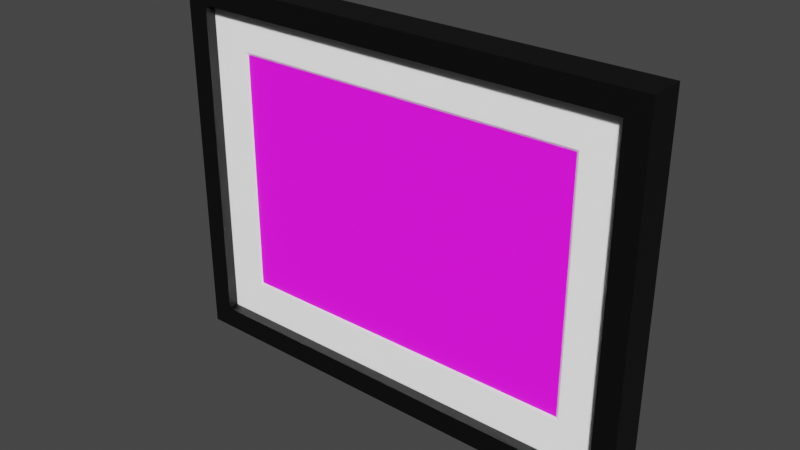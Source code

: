 # Source: ppt-black-frame-landscape-motif.blend  (saved by Blender 2.92.15; exported with 4.5.12 LTS)
import bpy
from mathutils import Matrix  # noqa: F401  (used for matrix-valued properties, if any)

bpy.ops.wm.read_factory_settings(use_empty=True)
scene = bpy.context.scene
scene.name = 'Scene'

# ---- collections
col_collection = bpy.data.collections.new('Collection'); scene.collection.children.link(col_collection)

# ---- images (referenced by path relative to the original .blend; pixels are not part of the script)
import os
ASSET_DIR = os.environ.get("B2B_ASSET_DIR", "")  # directory of the original .blend (textures are referenced by path, not embedded)
HERE = os.path.dirname(os.path.abspath(__file__))  # packed textures are extracted next to this script under _unpacked/

def load_image(name, relpath, width, height, colorspace="sRGB"):
    """Load a texture the original file referenced (path relative to the .blend, or extracted next to this script)."""
    p = next((c for c in (os.path.join(HERE, relpath), os.path.join(ASSET_DIR, relpath)) if relpath and os.path.exists(c)), "")
    if p:
        img = bpy.data.images.load(p, check_existing=True)
        img.name = name
    else:  # same state as the original file: an image datablock whose file is absent (Cycles renders it pink)
        img = bpy.data.images.new(name, width, height)
        img.source = "FILE"
        img.filepath = "//" + (relpath or name)
    img.colorspace_settings.name = colorspace
    return img
img_motif_ppt_landscape_jpg = load_image('motif-ppt-landscape.jpg', 'motif-ppt-landscape.jpg', 1024, 1024, 'sRGB')
img_cork_simple_height_jpg_001 = load_image('cork_simple_height.jpg.001', 'cork/cork_simple_height.jpg', 1024, 1024, 'Non-Color')
img_cork_simple_diffuse_jpg_001 = load_image('cork_simple_diffuse.jpg.001', 'cork/cork_simple_diffuse.jpg', 1024, 1024, 'sRGB')
img_cork_simple_metallic_jpg_001 = load_image('cork_simple_metallic.jpg.001', 'cork/cork_simple_metallic.jpg', 1024, 1024, 'Non-Color')
img_cork_simple_roughness_jpg_001 = load_image('cork_simple_roughness.jpg.001', 'cork/cork_simple_roughness.jpg', 1024, 1024, 'Non-Color')
img_cork_simple_normal_jpg_001 = load_image('cork_simple_normal.jpg.001', 'cork/cork_simple_normal.jpg', 1024, 1024, 'Non-Color')

# ---- materials (node trees are filled in below, after node groups)
mat_passepartout = bpy.data.materials.new('Passepartout')
mat_passepartout.use_transparent_shadow = False
mat_motif = bpy.data.materials.new('Motif')
mat_motif.use_transparent_shadow = False
mat_back = bpy.data.materials.new('Back')
mat_back.use_transparent_shadow = False
mat_frame = bpy.data.materials.new('Frame')
mat_frame.use_transparent_shadow = False
mat_glass = bpy.data.materials.new('Glass')
mat_glass.surface_render_method = 'BLENDED'
mat_glass.blend_method = 'BLEND'

# ---- material node trees
mat_passepartout.use_nodes = True; mat_passepartout.node_tree.nodes.clear()
_N = mat_passepartout.node_tree.nodes; _L = mat_passepartout.node_tree.links
n0 = _N.new('ShaderNodeOutputMaterial'); n0.name = 'Material Output'; n0.location = (300, 300)
n1 = _N.new('ShaderNodeBsdfPrincipled'); n1.name = 'Principled BSDF'; n1.location = (10, 300)
n1.distribution = 'GGX'
n1.subsurface_method = 'BURLEY'
n1.inputs[0].default_value = (1.0, 1.0, 1.0, 1.0)
n1.inputs[2].default_value = 1.0
n1.inputs[3].default_value = 1.45
n1.inputs[27].default_value = (0.0, 0.0, 0.0, 1.0)
n1.inputs[28].default_value = 1.0
_L.new(n1.outputs[0], n0.inputs[0])
n0.is_active_output = True
mat_motif.use_nodes = True; mat_motif.node_tree.nodes.clear()
_N = mat_motif.node_tree.nodes; _L = mat_motif.node_tree.links
n0 = _N.new('ShaderNodeBsdfPrincipled'); n0.name = 'Principled BSDF'; n0.location = (10, 300)
n0.distribution = 'GGX'
n0.subsurface_method = 'BURLEY'
n0.inputs[3].default_value = 1.45
n0.inputs[27].default_value = (0.0, 0.0, 0.0, 1.0)
n0.inputs[28].default_value = 1.0
n1 = _N.new('ShaderNodeOutputMaterial'); n1.name = 'Material Output'; n1.location = (300, 300)
n2 = _N.new('ShaderNodeTexImage'); n2.name = 'Image Texture'; n2.location = (-327, 274)
n2.image = img_motif_ppt_landscape_jpg
_L.new(n0.outputs[0], n1.inputs[0])
_L.new(n2.outputs[0], n0.inputs[0])
n1.is_active_output = True
mat_back.use_nodes = True; mat_back.node_tree.nodes.clear()
_N = mat_back.node_tree.nodes; _L = mat_back.node_tree.links
n0 = _N.new('ShaderNodeOutputMaterial'); n0.name = 'Material Output'; n0.location = (300, 300)
n1 = _N.new('ShaderNodeBsdfPrincipled'); n1.name = 'Principled BSDF'; n1.location = (10, 300)
n1.distribution = 'GGX'
n1.subsurface_method = 'BURLEY'
n1.inputs[3].default_value = 1.45
n1.inputs[27].default_value = (0.0, 0.0, 0.0, 1.0)
n1.inputs[28].default_value = 1.0
n2 = _N.new('ShaderNodeTexImage'); n2.name = 'Image Texture'; n2.location = (84, -1150)
n2.label = 'Displacement'
n2.image = img_cork_simple_height_jpg_001
n3 = _N.new('ShaderNodeDisplacement'); n3.name = 'Displacement'; n3.location = (10, -260)
n3.inputs[2].default_value = 1.0
n4 = _N.new('ShaderNodeTexImage'); n4.name = 'Image Texture.001'; n4.location = (84, -30)
n4.label = 'Base Color'
n4.image = img_cork_simple_diffuse_jpg_001
n5 = _N.new('ShaderNodeTexImage'); n5.name = 'Image Texture.002'; n5.location = (84, -310)
n5.label = 'Metallic'
n5.image = img_cork_simple_metallic_jpg_001
n6 = _N.new('ShaderNodeTexImage'); n6.name = 'Image Texture.003'; n6.location = (84, -590)
n6.label = 'Roughness'
n6.image = img_cork_simple_roughness_jpg_001
n7 = _N.new('ShaderNodeTexImage'); n7.name = 'Image Texture.004'; n7.location = (84, -870)
n7.label = 'Normal'
n7.image = img_cork_simple_normal_jpg_001
n8 = _N.new('ShaderNodeNormalMap'); n8.name = 'Normal Map'; n8.location = (-240, -340)
n9 = _N.new('ShaderNodeMapping'); n9.name = 'Mapping'; n9.location = (230, -30)
n9.inputs[3].default_value = (2.0, 2.0, 2.0)
n10 = _N.new('NodeReroute'); n10.name = 'Reroute'; n10.location = (34, -700)
n10.width = 16
n10.socket_idname = 'NodeSocketVector'
n11 = _N.new('ShaderNodeTexCoord'); n11.name = 'Texture Coordinate'; n11.location = (30, -30)
n12 = _N.new('NodeFrame'); n12.name = 'Frame'; n12.location = (-1270, 330)
n12.label = 'Mapping'
n12.width = 400
n13 = _N.new('NodeFrame'); n13.name = 'Frame.001'; n13.location = (-624, 530)
n13.label = 'Textures'
n13.width = 354
n2.parent = n13
n4.parent = n13
n5.parent = n13
n6.parent = n13
n7.parent = n13
n9.parent = n12
n10.parent = n13
n11.parent = n12
_L.new(n1.outputs[0], n0.inputs[0])
_L.new(n2.outputs[0], n3.inputs[0])
_L.new(n3.outputs[0], n0.inputs[2])
_L.new(n4.outputs[0], n1.inputs[0])
_L.new(n5.outputs[0], n1.inputs[1])
_L.new(n6.outputs[0], n1.inputs[2])
_L.new(n7.outputs[0], n8.inputs[1])
_L.new(n8.outputs[0], n1.inputs[5])
_L.new(n10.outputs[0], n4.inputs[0])
_L.new(n10.outputs[0], n5.inputs[0])
_L.new(n10.outputs[0], n6.inputs[0])
_L.new(n10.outputs[0], n7.inputs[0])
_L.new(n10.outputs[0], n2.inputs[0])
_L.new(n9.outputs[0], n10.inputs[0])
_L.new(n11.outputs[2], n9.inputs[0])
n0.is_active_output = True
mat_frame.use_nodes = True; mat_frame.node_tree.nodes.clear()
_N = mat_frame.node_tree.nodes; _L = mat_frame.node_tree.links
n0 = _N.new('ShaderNodeOutputMaterial'); n0.name = 'Material Output'; n0.location = (300, 300)
n1 = _N.new('ShaderNodeBsdfPrincipled'); n1.name = 'Principled BSDF'; n1.location = (10, 300)
n1.distribution = 'GGX'
n1.subsurface_method = 'BURLEY'
n1.inputs[0].default_value = (0.0, 0.0, 0.0, 1.0)
n1.inputs[3].default_value = 1.45
n1.inputs[27].default_value = (0.0, 0.0, 0.0, 1.0)
n1.inputs[28].default_value = 1.0
_L.new(n1.outputs[0], n0.inputs[0])
n0.is_active_output = True
mat_glass.use_nodes = True; mat_glass.node_tree.nodes.clear()
_N = mat_glass.node_tree.nodes; _L = mat_glass.node_tree.links
n0 = _N.new('ShaderNodeBsdfPrincipled'); n0.name = 'Principled BSDF'; n0.location = (10, 300)
n0.distribution = 'GGX'
n0.subsurface_method = 'BURLEY'
n0.inputs[2].default_value = 0.0
n0.inputs[3].default_value = 1.45
n0.inputs[18].default_value = 1.0
n0.inputs[27].default_value = (0.0, 0.0, 0.0, 1.0)
n0.inputs[28].default_value = 1.0
n1 = _N.new('ShaderNodeOutputMaterial'); n1.name = 'Material Output'; n1.location = (300, 300)
n1.target = 'CYCLES'
n2 = _N.new('ShaderNodeOutputMaterial'); n2.name = 'Material Output.001'; n2.location = (0, 0)
n2.target = 'EEVEE'
n3 = _N.new('ShaderNodeMixShader'); n3.name = 'Mix Shader'; n3.location = (0, 0)
n3.label = 'Disable Shadow'
n3.hide = True
n4 = _N.new('ShaderNodeLightPath'); n4.name = 'Light Path'; n4.location = (0, 0)
n4.hide = True
n5 = _N.new('ShaderNodeBsdfTransparent'); n5.name = 'Transparent BSDF'; n5.location = (0, 0)
n5.hide = True
_L.new(n0.outputs[0], n1.inputs[0])
_L.new(n0.outputs[0], n3.inputs[1])
_L.new(n3.outputs[0], n2.inputs[0])
_L.new(n4.outputs[1], n3.inputs[0])
_L.new(n5.outputs[0], n3.inputs[2])
n1.is_active_output = True

# ---- world
world_world = bpy.data.worlds.new('World'); scene.world = world_world
world_world.use_nodes = True; world_world.node_tree.nodes.clear()
_N = world_world.node_tree.nodes; _L = world_world.node_tree.links
n0 = _N.new('ShaderNodeOutputWorld'); n0.name = 'World Output'; n0.location = (300, 300)
n1 = _N.new('ShaderNodeBackground'); n1.name = 'Background'; n1.location = (10, 300)
n1.inputs[0].default_value = (0.05088, 0.05088, 0.05088, 1.0)
_L.new(n1.outputs[0], n0.inputs[0])
n0.is_active_output = True
world_world.color = (0.05088, 0.05088, 0.05088)
world_world.use_sun_shadow = False
world_world.sun_shadow_jitter_overblur = 0.0

# ---- meshes
me_cube_004 = bpy.data.meshes.new('Cube.004')
me_cube_004.from_pydata([(0.162, -0.00075, 0.112), (0.16, 0.00075, 0.11), (0.162, -0.00075, -0.112), (0.16, 0.00075, -0.11), (-0.162, -0.00075, 0.112), (-0.16, 0.00075, 0.11), (-0.162, -0.00075, -0.112), (-0.16, 0.00075, -0.11), (0.2, -0.00075, -0.15), (0.2, -0.00075, 0.15), (-0.2, -0.00075, -0.15), (-0.2, -0.00075, 0.15), (0.2, 0.00075, 0.15), (0.2, 0.00075, -0.15), (-0.2, 0.00075, -0.15), (-0.2, 0.00075, 0.15)], [], [(9, 12, 13, 8), (8, 13, 14, 10), (10, 14, 15, 11), (11, 15, 12, 9), (0, 1, 5, 4), (2, 3, 1, 0), (2, 0, 9, 8), (6, 2, 8, 10), (4, 6, 10, 11), (0, 4, 11, 9), (1, 3, 13, 12), (3, 7, 14, 13), (7, 5, 15, 14), (5, 1, 12, 15), (6, 7, 3, 2), (4, 5, 7, 6)])
_uv = me_cube_004.uv_layers.new(name='UVMap')
_uv.uv.foreach_set('vector', [0.375, 0.0, 0.625, 0.0, 0.625, 0.25, 0.375, 0.25, 0.375, 0.25, 0.625, 0.25, 0.625, 0.5, 0.375, 0.5, 0.375, 0.5, 0.625, 0.5, 0.625, 0.75, 0.375, 0.75, 0.375, 0.75, 0.625, 0.75, 0.625, 1.0, 0.375, 1.0, 0.1545, 0.7205, 0.837, 0.712, 0.663, 0.712, 0.3455, 0.7205, 0.1545, 0.5295, 0.837, 0.538, 0.837, 0.712, 0.1545, 0.7205, 0.1545, 0.5295, 0.1545, 0.7205, 0.125, 0.75, 0.125, 0.5, 0.3455, 0.5295, 0.1545, 0.5295, 0.125, 0.5, 0.375, 0.5, 0.3455, 0.7205, 0.3455, 0.5295, 0.375, 0.5, 0.375, 0.75, 0.1545, 0.7205, 0.3455, 0.7205, 0.375, 0.75, 0.125, 0.75, 0.837, 0.712, 0.837, 0.538, 0.875, 0.5, 0.875, 0.75, 0.837, 0.538, 0.663, 0.538, 0.625, 0.5, 0.875, 0.5, 0.663, 0.538, 0.663, 0.712, 0.625, 0.75, 0.625, 0.5, 0.663, 0.712, 0.837, 0.712, 0.875, 0.75, 0.625, 0.75, 0.3455, 0.5295, 0.663, 0.538, 0.837, 0.538, 0.1545, 0.5295, 0.3455, 0.7205, 0.663, 0.712, 0.663, 0.538, 0.3455, 0.5295])
me_cube_004.materials.append(mat_passepartout)
me_cube_004.use_remesh_preserve_volume = False
me_cube_004.use_remesh_preserve_attributes = False
me_cube_004.use_mirror_vertex_groups = False
me_cube_004.update()
me_plane = bpy.data.meshes.new('Plane')
me_plane.from_pydata([(0.16, -1.792e-08, 0.11), (-0.16, -1.792e-08, 0.11), (0.16, 1.792e-08, -0.11), (-0.16, 1.792e-08, -0.11)], [], [(0, 1, 3, 2)])
_uv = me_plane.uv_layers.new(name='UVMap')
_uv.uv.foreach_set('vector', [1.0, 1.0, 1.639e-07, 1.0, 0.0, 2.384e-07, 1.0, -1.192e-07])
me_plane.materials.append(mat_motif)
me_plane.use_remesh_fix_poles = True
me_plane.use_remesh_preserve_attributes = False
me_plane.use_mirror_vertex_groups = False
me_plane.update()
me_plane_001 = bpy.data.meshes.new('Plane.001')
me_plane_001.from_pydata([(-0.2, 2.444e-08, -0.15), (0.2, 2.444e-08, -0.15), (-0.2, -2.444e-08, 0.15), (0.2, -2.444e-08, 0.15)], [], [(0, 1, 3, 2)])
_uv = me_plane_001.uv_layers.new(name='UVMap')
_uv.uv.foreach_set('vector', [0.0, 0.1282, 1.0, 0.1282, 1.0, 0.8718, 7.642e-08, 0.8718])
me_plane_001.materials.append(mat_back)
me_plane_001.use_remesh_fix_poles = True
me_plane_001.use_remesh_preserve_attributes = False
me_plane_001.use_mirror_vertex_groups = False
me_plane_001.update()
me_cube_001 = bpy.data.meshes.new('Cube.001')
me_cube_001.from_pydata([(-0.2, 0.0165, -0.15), (-0.1978, -0.0165, -0.1478), (-0.2, 0.0165, 0.15), (-0.1978, -0.0165, 0.1478), (0.2, 0.0165, -0.15), (0.1978, -0.0165, -0.1478), (0.2, 0.0165, 0.15), (0.1978, -0.0165, 0.1478), (-0.2175, 0.0165, 0.1675), (-0.2175, 0.0165, -0.1675), (0.2175, 0.0165, 0.1675), (0.2175, 0.0165, -0.1675), (-0.1975, -0.0065, -0.1475), (-0.1975, -0.0065, 0.1475), (0.1975, -0.0065, -0.1475), (0.1975, -0.0065, 0.1475), (-0.2, -0.0065, 0.15), (-0.2, -0.0065, -0.15), (0.2, -0.0065, 0.15), (0.2, -0.0065, -0.15), (-0.1975, -0.0165, -0.1475), (-0.1975, -0.0165, 0.1475), (0.1975, -0.0165, -0.1475), (0.1975, -0.0165, 0.1475), (-0.2175, -0.0165, -0.1675), (-0.2175, -0.0165, 0.1675), (0.2175, -0.0165, 0.1675), (0.2175, -0.0165, -0.1675)], [], [(9, 24, 25, 8), (8, 25, 26, 10), (10, 26, 27, 11), (11, 27, 24, 9), (6, 4, 19, 18), (2, 0, 9, 8), (6, 2, 8, 10), (4, 6, 10, 11), (0, 4, 11, 9), (0, 2, 16, 17), (4, 0, 17, 19), (2, 6, 18, 16), (13, 12, 17, 16), (15, 13, 16, 18), (14, 15, 18, 19), (12, 14, 19, 17), (13, 15, 23, 21), (15, 14, 22, 23), (12, 13, 21, 20), (14, 12, 20, 22), (1, 3, 25, 24), (3, 7, 26, 25), (7, 5, 27, 26), (5, 1, 24, 27)])
_uv = me_cube_001.uv_layers.new(name='UVMap')
_uv.uv.foreach_set('vector', [0.7701, 0.8789, 0.7701, 0.9547, 0.0, 0.9547, 6.822e-08, 0.8789, 3.411e-08, 0.3713, 0.0, 0.296, 0.9925, 0.296, 0.9925, 0.3713, 0.0, 0.6232, 0.0, 0.5474, 0.7701, 0.5474, 0.7701, 0.6232, 3.411e-08, 0.1202, 0.0, 0.04494, 0.9925, 0.04494, 0.9925, 0.1202, 0.04023, 0.6634, 0.7299, 0.6634, 0.7299, 0.7163, 0.04023, 0.7163, 0.04023, 0.8386, 0.7299, 0.8386, 0.7701, 0.8789, 6.822e-08, 0.8789, 0.9526, 0.4112, 0.03993, 0.4112, 3.411e-08, 0.3713, 0.9925, 0.3713, 0.7299, 0.6634, 0.04023, 0.6634, 0.0, 0.6232, 0.7701, 0.6232, 0.9526, 0.1602, 0.03993, 0.1602, 3.411e-08, 0.1202, 0.9925, 0.1202, 0.7299, 0.8386, 0.04023, 0.8386, 0.04023, 0.7858, 0.7299, 0.7858, 0.03993, 0.1602, 0.9526, 0.1602, 0.9526, 0.2126, 0.03993, 0.2126, 0.03993, 0.4112, 0.9526, 0.4112, 0.9526, 0.4637, 0.03993, 0.4637, 0.04585, 0.7739, 0.7179, 0.7738, 0.7299, 0.7858, 0.04023, 0.7858, 0.9471, 0.4793, 0.05576, 0.4795, 0.03993, 0.4637, 0.9526, 0.4637, 0.7243, 0.7281, 0.05217, 0.7283, 0.04023, 0.7163, 0.7299, 0.7163, 0.9471, 0.2283, 0.05576, 0.2285, 0.03993, 0.2126, 0.9526, 0.2126, 0.05576, 0.4795, 0.9471, 0.4793, 0.9471, 0.5019, 0.05576, 0.5021, 0.05217, 0.7283, 0.7243, 0.7281, 0.7243, 0.7509, 0.05217, 0.751, 0.7179, 0.7738, 0.04585, 0.7739, 0.04584, 0.7511, 0.7179, 0.751, 0.05576, 0.2285, 0.9471, 0.2283, 0.9471, 0.2509, 0.05576, 0.251, 0.7248, 1.0, 0.04528, 1.0, 0.0, 0.9547, 0.7701, 0.9547, 0.04494, 0.251, 0.9476, 0.251, 0.9925, 0.296, 0.0, 0.296, 0.04528, 0.5021, 0.7248, 0.5021, 0.7701, 0.5474, 0.0, 0.5474, 0.04494, 0.0, 0.9476, 2.558e-07, 0.9925, 0.04494, 0.0, 0.04494])
me_cube_001.materials.append(mat_frame)
me_cube_001.use_remesh_fix_poles = True
me_cube_001.use_remesh_preserve_attributes = False
me_cube_001.use_mirror_vertex_groups = False
me_cube_001.update()
me_plane_002 = bpy.data.meshes.new('Plane.002')
me_plane_002.from_pydata([(-0.1975, 6.447e-09, -0.1475), (0.1975, 6.447e-09, -0.1475), (-0.1975, -6.447e-09, 0.1475), (0.1975, -6.447e-09, 0.1475)], [], [(0, 1, 3, 2)])
_uv = me_plane_002.uv_layers.new(name='UVMap')
_uv.uv.foreach_set('vector', [0.0, 0.0, 1.0, 0.0, 1.0, 1.0, 0.0, 1.0])
me_plane_002.materials.append(mat_glass)
me_plane_002.use_remesh_fix_poles = True
me_plane_002.use_remesh_preserve_attributes = False
me_plane_002.use_mirror_vertex_groups = False
me_plane_002.update()

# ---- objects
ob_passepartout = bpy.data.objects.new('Passepartout', me_cube_004)
ob_motif = bpy.data.objects.new('Motif', me_plane)
ob_back = bpy.data.objects.new('Back', me_plane_001)
ob_frame = bpy.data.objects.new('Frame', me_cube_001)
ob_glass = bpy.data.objects.new('Glass', me_plane_002)

# ---- transforms, parenting, visibility, modifiers, constraints
ob_passepartout.location = (0.0, -0.00575, 0.0)
ob_passepartout.lineart.crease_threshold = 0.0
ob_motif.location = (0.0, -0.0049, 0.0)
ob_motif.lineart.crease_threshold = 0.0
ob_back.location = (0.0, -0.0048, 0.0)
ob_back.lineart.crease_threshold = 0.0
ob_frame.location = (0.0, 0.0, 0.0)
ob_frame.lineart.crease_threshold = 0.0
ob_glass.location = (0.0, -0.006801, 0.0)
ob_glass.visible_shadow = False
ob_glass.lineart.crease_threshold = 0.0

# ---- collection membership
col_collection.objects.link(ob_passepartout)
col_collection.objects.link(ob_motif)
col_collection.objects.link(ob_back)
col_collection.objects.link(ob_frame)
col_collection.objects.link(ob_glass)

# ---- scene / render settings (as saved in the file)
scene.frame_start = 1; scene.frame_end = 250; scene.frame_set(42)
scene.render.engine = 'BLENDER_EEVEE_NEXT'
scene.cycles.use_denoising = False
scene.cycles.samples = 128
scene.cycles.sampling_pattern = 'TABULATED_SOBOL'
scene.cycles.use_adaptive_sampling = False
scene.cycles.use_light_tree = False
scene.view_settings.view_transform = 'Filmic'
bpy.context.view_layer.update()

# ---- added for rendering (the .blend has no active camera and no usable light): camera, sun
cam_auto = bpy.data.cameras.new('AutoCamera')
cam_auto.lens = 50.0
cam_auto.sensor_width = 36.0
cam_auto.clip_end = 1000.0
ob_auto_camera = bpy.data.objects.new('AutoCamera', cam_auto)
scene.collection.objects.link(ob_auto_camera)
ob_auto_camera.location = (0.508906, -0.610688, 0.407125)
ob_auto_camera.rotation_euler = (1.09748, -7.21219e-08, 0.694738)
scene.camera = ob_auto_camera
light_auto_sun = bpy.data.lights.new('AutoSun', 'SUN')
light_auto_sun.energy = 3.0
light_auto_sun.angle = 0.0523599
ob_auto_sun = bpy.data.objects.new('AutoSun', light_auto_sun)
scene.collection.objects.link(ob_auto_sun)
ob_auto_sun.rotation_euler = (0.872665, 0.174533, 0.523599)
bpy.context.view_layer.update()
